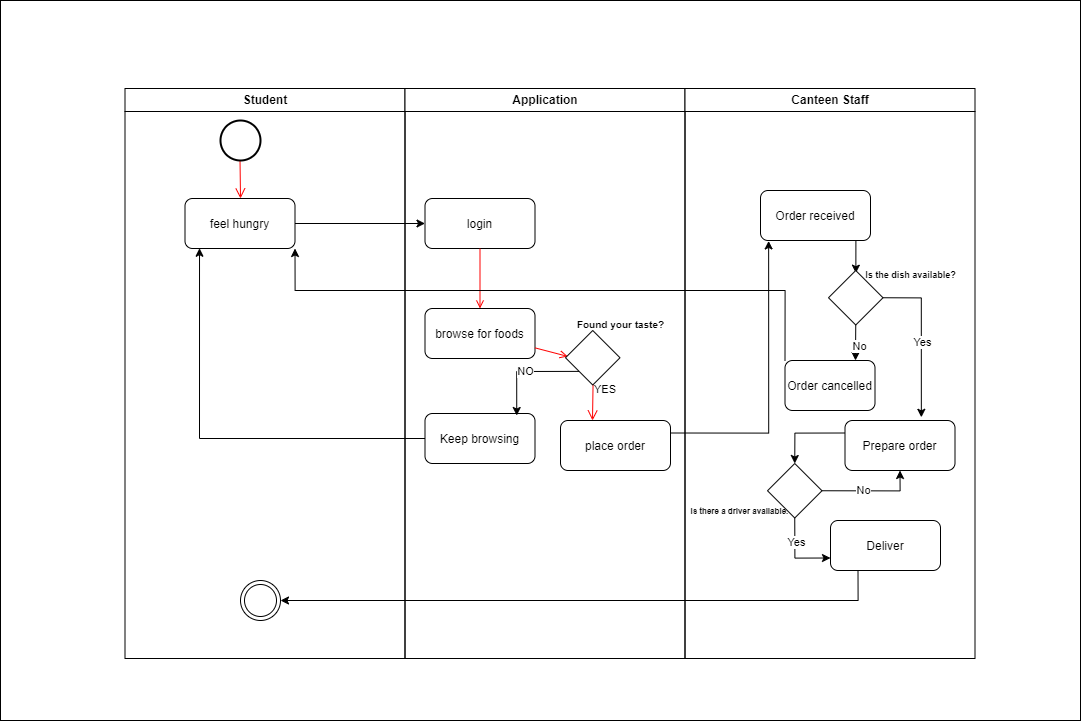

The diagram above was exported from draw.io. Its source (the exported page's mxGraphModel, read from the mxfile embedded in the PNG):
<mxGraphModel dx="1444" dy="1314" grid="1" gridSize="10" guides="1" tooltips="1" connect="1" arrows="1" fold="1" page="1" pageScale="1" pageWidth="1169" pageHeight="826" background="none" math="0" shadow="0">
  <root>
    <mxCell id="0" />
    <mxCell id="1" parent="0" />
    <mxCell id="0W8pIoCXmpVReCFq-Gep-38" value="" style="rounded=0;whiteSpace=wrap;html=1;" vertex="1" parent="1">
      <mxGeometry x="40" y="40" width="1080" height="720" as="geometry" />
    </mxCell>
    <mxCell id="2" value="Student" style="swimlane;whiteSpace=wrap" parent="1" vertex="1">
      <mxGeometry x="164.5" y="128" width="280" height="570" as="geometry" />
    </mxCell>
    <mxCell id="6" value="" style="edgeStyle=elbowEdgeStyle;elbow=horizontal;verticalAlign=bottom;endArrow=open;endSize=8;strokeColor=#FF0000;endFill=1;rounded=0" parent="2" target="7" edge="1">
      <mxGeometry x="100" y="40" as="geometry">
        <mxPoint x="115" y="110" as="targetPoint" />
        <mxPoint x="114.99999999999989" y="70" as="sourcePoint" />
      </mxGeometry>
    </mxCell>
    <mxCell id="7" value="feel hungry" style="rounded=1;" parent="2" vertex="1">
      <mxGeometry x="60" y="110" width="110" height="50" as="geometry" />
    </mxCell>
    <mxCell id="3" value="Application" style="swimlane;whiteSpace=wrap" parent="1" vertex="1">
      <mxGeometry x="444.5" y="128" width="280" height="570" as="geometry" />
    </mxCell>
    <mxCell id="15" value="login" style="rounded=1;" parent="3" vertex="1">
      <mxGeometry x="20" y="110" width="110" height="50" as="geometry" />
    </mxCell>
    <mxCell id="16" value="browse for foods" style="rounded=1;" parent="3" vertex="1">
      <mxGeometry x="20" y="220" width="110" height="50" as="geometry" />
    </mxCell>
    <mxCell id="17" value="" style="endArrow=open;strokeColor=#ff0000;endFill=1;rounded=0" parent="3" source="15" target="16" edge="1">
      <mxGeometry relative="1" as="geometry" />
    </mxCell>
    <mxCell id="18" value="Keep browsing" style="rounded=1;" parent="3" vertex="1">
      <mxGeometry x="20" y="325" width="110" height="50" as="geometry" />
    </mxCell>
    <mxCell id="23" value="YES" style="edgeStyle=elbowEdgeStyle;elbow=horizontal;align=left;verticalAlign=top;endArrow=open;endSize=8;strokeColor=#FF0000;endFill=1;rounded=0" parent="3" target="30" edge="1">
      <mxGeometry x="-1" relative="1" as="geometry">
        <mxPoint x="190" y="305" as="targetPoint" />
        <mxPoint x="188.16666666666663" y="288.16666666666663" as="sourcePoint" />
      </mxGeometry>
    </mxCell>
    <mxCell id="24" value="" style="endArrow=open;strokeColor=#FF0000;endFill=1;rounded=0;entryX=0.043;entryY=0.476;entryDx=0;entryDy=0;entryPerimeter=0;" parent="3" source="16" target="0W8pIoCXmpVReCFq-Gep-41" edge="1">
      <mxGeometry relative="1" as="geometry">
        <mxPoint x="154.0423197492163" y="265.2288401253918" as="targetPoint" />
      </mxGeometry>
    </mxCell>
    <mxCell id="30" value="place order" style="rounded=1;" parent="3" vertex="1">
      <mxGeometry x="155.5" y="332" width="110" height="50" as="geometry" />
    </mxCell>
    <mxCell id="tJrSnVmveN6KvYhdH-MQ-44" value="NO" style="edgeStyle=orthogonalEdgeStyle;rounded=0;orthogonalLoop=1;jettySize=auto;html=1;exitX=0;exitY=1;exitDx=0;exitDy=0;entryX=0.834;entryY=0.04;entryDx=0;entryDy=0;entryPerimeter=0;" parent="3" source="0W8pIoCXmpVReCFq-Gep-41" target="18" edge="1">
      <mxGeometry relative="1" as="geometry">
        <mxPoint x="160.5" y="282" as="sourcePoint" />
      </mxGeometry>
    </mxCell>
    <mxCell id="2fx598_bOhktaY1t3WaR-38" value="&lt;font style=&quot;font-size: 10px;&quot;&gt;Found your taste?&lt;/font&gt;" style="text;strokeColor=none;fillColor=none;html=1;fontSize=24;fontStyle=1;verticalAlign=middle;align=center;" parent="3" vertex="1">
      <mxGeometry x="185.5" y="222" width="60" height="20" as="geometry" />
    </mxCell>
    <mxCell id="0W8pIoCXmpVReCFq-Gep-41" value="" style="rhombus;" vertex="1" parent="3">
      <mxGeometry x="160.5" y="242" width="54.5" height="54.5" as="geometry" />
    </mxCell>
    <mxCell id="4" value="Canteen Staff" style="swimlane;whiteSpace=wrap" parent="1" vertex="1">
      <mxGeometry x="724.5" y="128" width="290" height="570" as="geometry" />
    </mxCell>
    <mxCell id="33" value="Deliver" style="rounded=1;" parent="4" vertex="1">
      <mxGeometry x="145.5" y="432" width="110" height="50" as="geometry" />
    </mxCell>
    <mxCell id="tJrSnVmveN6KvYhdH-MQ-49" style="edgeStyle=orthogonalEdgeStyle;rounded=0;orthogonalLoop=1;jettySize=auto;html=1;exitX=0.75;exitY=1;exitDx=0;exitDy=0;entryX=0.502;entryY=0.049;entryDx=0;entryDy=0;entryPerimeter=0;" parent="4" source="tJrSnVmveN6KvYhdH-MQ-46" target="0W8pIoCXmpVReCFq-Gep-43" edge="1">
      <mxGeometry relative="1" as="geometry">
        <mxPoint x="170" y="182" as="targetPoint" />
      </mxGeometry>
    </mxCell>
    <mxCell id="tJrSnVmveN6KvYhdH-MQ-46" value="Order received" style="rounded=1;" parent="4" vertex="1">
      <mxGeometry x="75.5" y="102" width="110" height="50" as="geometry" />
    </mxCell>
    <mxCell id="tJrSnVmveN6KvYhdH-MQ-50" style="edgeStyle=orthogonalEdgeStyle;rounded=0;orthogonalLoop=1;jettySize=auto;html=1;exitX=0.5;exitY=1;exitDx=0;exitDy=0;" parent="4" source="0W8pIoCXmpVReCFq-Gep-43" edge="1">
      <mxGeometry relative="1" as="geometry">
        <mxPoint x="170.5" y="272" as="targetPoint" />
        <mxPoint x="170" y="222" as="sourcePoint" />
      </mxGeometry>
    </mxCell>
    <mxCell id="tJrSnVmveN6KvYhdH-MQ-51" value="No" style="edgeLabel;html=1;align=center;verticalAlign=middle;resizable=0;points=[];" parent="tJrSnVmveN6KvYhdH-MQ-50" vertex="1" connectable="0">
      <mxGeometry x="0.0954" y="3" relative="1" as="geometry">
        <mxPoint as="offset" />
      </mxGeometry>
    </mxCell>
    <mxCell id="tJrSnVmveN6KvYhdH-MQ-52" style="edgeStyle=orthogonalEdgeStyle;rounded=0;orthogonalLoop=1;jettySize=auto;html=1;exitX=1;exitY=0.5;exitDx=0;exitDy=0;entryX=0.694;entryY=-0.064;entryDx=0;entryDy=0;entryPerimeter=0;" parent="4" source="0W8pIoCXmpVReCFq-Gep-43" target="tJrSnVmveN6KvYhdH-MQ-56" edge="1">
      <mxGeometry relative="1" as="geometry">
        <mxPoint x="235.5" y="262" as="targetPoint" />
        <mxPoint x="210" y="202" as="sourcePoint" />
      </mxGeometry>
    </mxCell>
    <mxCell id="tJrSnVmveN6KvYhdH-MQ-53" value="Yes" style="edgeLabel;html=1;align=center;verticalAlign=middle;resizable=0;points=[];" parent="tJrSnVmveN6KvYhdH-MQ-52" vertex="1" connectable="0">
      <mxGeometry x="0.0465" relative="1" as="geometry">
        <mxPoint as="offset" />
      </mxGeometry>
    </mxCell>
    <mxCell id="tJrSnVmveN6KvYhdH-MQ-54" value="Order cancelled" style="rounded=1;" parent="4" vertex="1">
      <mxGeometry x="100" y="272" width="90" height="50" as="geometry" />
    </mxCell>
    <mxCell id="tJrSnVmveN6KvYhdH-MQ-56" value="Prepare order" style="rounded=1;" parent="4" vertex="1">
      <mxGeometry x="160" y="332" width="110" height="50" as="geometry" />
    </mxCell>
    <mxCell id="2fx598_bOhktaY1t3WaR-39" value="&lt;font style=&quot;font-size: 9px;&quot;&gt;Is the dish available?&lt;/font&gt;" style="text;strokeColor=none;fillColor=none;html=1;fontSize=11;fontStyle=1;verticalAlign=middle;align=center;" parent="4" vertex="1">
      <mxGeometry x="215.5" y="182" width="20" height="8" as="geometry" />
    </mxCell>
    <mxCell id="2fx598_bOhktaY1t3WaR-40" value="&lt;font style=&quot;font-size: 8px;&quot;&gt;Is there a driver available.&amp;nbsp;&lt;/font&gt;" style="text;strokeColor=none;fillColor=none;html=1;fontSize=11;fontStyle=1;verticalAlign=middle;align=center;" parent="4" vertex="1">
      <mxGeometry x="5.5" y="402" width="100" height="40" as="geometry" />
    </mxCell>
    <mxCell id="0W8pIoCXmpVReCFq-Gep-43" value="" style="rhombus;" vertex="1" parent="4">
      <mxGeometry x="143.5" y="182" width="54.5" height="54.5" as="geometry" />
    </mxCell>
    <mxCell id="tJrSnVmveN6KvYhdH-MQ-41" style="edgeStyle=orthogonalEdgeStyle;rounded=0;orthogonalLoop=1;jettySize=auto;html=1;exitX=1;exitY=0.5;exitDx=0;exitDy=0;" parent="1" source="7" target="15" edge="1">
      <mxGeometry relative="1" as="geometry" />
    </mxCell>
    <mxCell id="tJrSnVmveN6KvYhdH-MQ-45" style="edgeStyle=orthogonalEdgeStyle;rounded=0;orthogonalLoop=1;jettySize=auto;html=1;exitX=0;exitY=0.5;exitDx=0;exitDy=0;entryX=0.132;entryY=0.995;entryDx=0;entryDy=0;entryPerimeter=0;" parent="1" source="18" target="7" edge="1">
      <mxGeometry relative="1" as="geometry">
        <mxPoint x="320" y="480" as="targetPoint" />
      </mxGeometry>
    </mxCell>
    <mxCell id="tJrSnVmveN6KvYhdH-MQ-47" style="edgeStyle=orthogonalEdgeStyle;rounded=0;orthogonalLoop=1;jettySize=auto;html=1;exitX=1;exitY=0.25;exitDx=0;exitDy=0;entryX=0.074;entryY=1.009;entryDx=0;entryDy=0;entryPerimeter=0;" parent="1" source="30" target="tJrSnVmveN6KvYhdH-MQ-46" edge="1">
      <mxGeometry relative="1" as="geometry" />
    </mxCell>
    <mxCell id="tJrSnVmveN6KvYhdH-MQ-55" style="edgeStyle=orthogonalEdgeStyle;rounded=0;orthogonalLoop=1;jettySize=auto;html=1;exitX=0;exitY=0;exitDx=0;exitDy=0;entryX=1;entryY=1;entryDx=0;entryDy=0;" parent="1" source="tJrSnVmveN6KvYhdH-MQ-54" target="7" edge="1">
      <mxGeometry relative="1" as="geometry">
        <Array as="points">
          <mxPoint x="825" y="330" />
          <mxPoint x="335" y="330" />
        </Array>
      </mxGeometry>
    </mxCell>
    <mxCell id="tJrSnVmveN6KvYhdH-MQ-63" style="edgeStyle=orthogonalEdgeStyle;rounded=0;orthogonalLoop=1;jettySize=auto;html=1;exitX=0.25;exitY=1;exitDx=0;exitDy=0;entryX=1;entryY=0.5;entryDx=0;entryDy=0;" parent="1" source="33" target="0W8pIoCXmpVReCFq-Gep-40" edge="1">
      <mxGeometry relative="1" as="geometry">
        <mxPoint x="325" y="650" as="targetPoint" />
      </mxGeometry>
    </mxCell>
    <mxCell id="0W8pIoCXmpVReCFq-Gep-39" value="" style="strokeWidth=2;html=1;shape=mxgraph.flowchart.start_2;whiteSpace=wrap;" vertex="1" parent="1">
      <mxGeometry x="260" y="160" width="40" height="40" as="geometry" />
    </mxCell>
    <mxCell id="0W8pIoCXmpVReCFq-Gep-40" value="" style="ellipse;shape=doubleEllipse;html=1;dashed=0;whiteSpace=wrap;aspect=fixed;" vertex="1" parent="1">
      <mxGeometry x="280" y="620" width="40" height="40" as="geometry" />
    </mxCell>
    <mxCell id="0W8pIoCXmpVReCFq-Gep-42" value="" style="rhombus;" vertex="1" parent="1">
      <mxGeometry x="807" y="503" width="54.5" height="54.5" as="geometry" />
    </mxCell>
    <mxCell id="tJrSnVmveN6KvYhdH-MQ-58" style="edgeStyle=orthogonalEdgeStyle;rounded=0;orthogonalLoop=1;jettySize=auto;html=1;exitX=0;exitY=0.25;exitDx=0;exitDy=0;entryX=0.5;entryY=0;entryDx=0;entryDy=0;" parent="1" source="tJrSnVmveN6KvYhdH-MQ-56" target="0W8pIoCXmpVReCFq-Gep-42" edge="1">
      <mxGeometry relative="1" as="geometry">
        <mxPoint x="830" y="510" as="targetPoint" />
      </mxGeometry>
    </mxCell>
    <mxCell id="tJrSnVmveN6KvYhdH-MQ-61" style="edgeStyle=orthogonalEdgeStyle;rounded=0;orthogonalLoop=1;jettySize=auto;html=1;exitX=1;exitY=0.5;exitDx=0;exitDy=0;entryX=0.5;entryY=1;entryDx=0;entryDy=0;" parent="1" source="0W8pIoCXmpVReCFq-Gep-42" target="tJrSnVmveN6KvYhdH-MQ-56" edge="1">
      <mxGeometry relative="1" as="geometry">
        <mxPoint x="870" y="530" as="sourcePoint" />
      </mxGeometry>
    </mxCell>
    <mxCell id="tJrSnVmveN6KvYhdH-MQ-62" value="No" style="edgeLabel;html=1;align=center;verticalAlign=middle;resizable=0;points=[];" parent="tJrSnVmveN6KvYhdH-MQ-61" vertex="1" connectable="0">
      <mxGeometry x="-0.177" y="1" relative="1" as="geometry">
        <mxPoint as="offset" />
      </mxGeometry>
    </mxCell>
    <mxCell id="tJrSnVmveN6KvYhdH-MQ-59" style="edgeStyle=orthogonalEdgeStyle;rounded=0;orthogonalLoop=1;jettySize=auto;html=1;exitX=0.5;exitY=1;exitDx=0;exitDy=0;entryX=0;entryY=0.75;entryDx=0;entryDy=0;" parent="1" source="0W8pIoCXmpVReCFq-Gep-42" target="33" edge="1">
      <mxGeometry relative="1" as="geometry">
        <mxPoint x="830" y="550" as="sourcePoint" />
      </mxGeometry>
    </mxCell>
    <mxCell id="tJrSnVmveN6KvYhdH-MQ-60" value="Yes" style="edgeLabel;html=1;align=center;verticalAlign=middle;resizable=0;points=[];" parent="tJrSnVmveN6KvYhdH-MQ-59" vertex="1" connectable="0">
      <mxGeometry x="-0.3599" y="1" relative="1" as="geometry">
        <mxPoint as="offset" />
      </mxGeometry>
    </mxCell>
  </root>
</mxGraphModel>